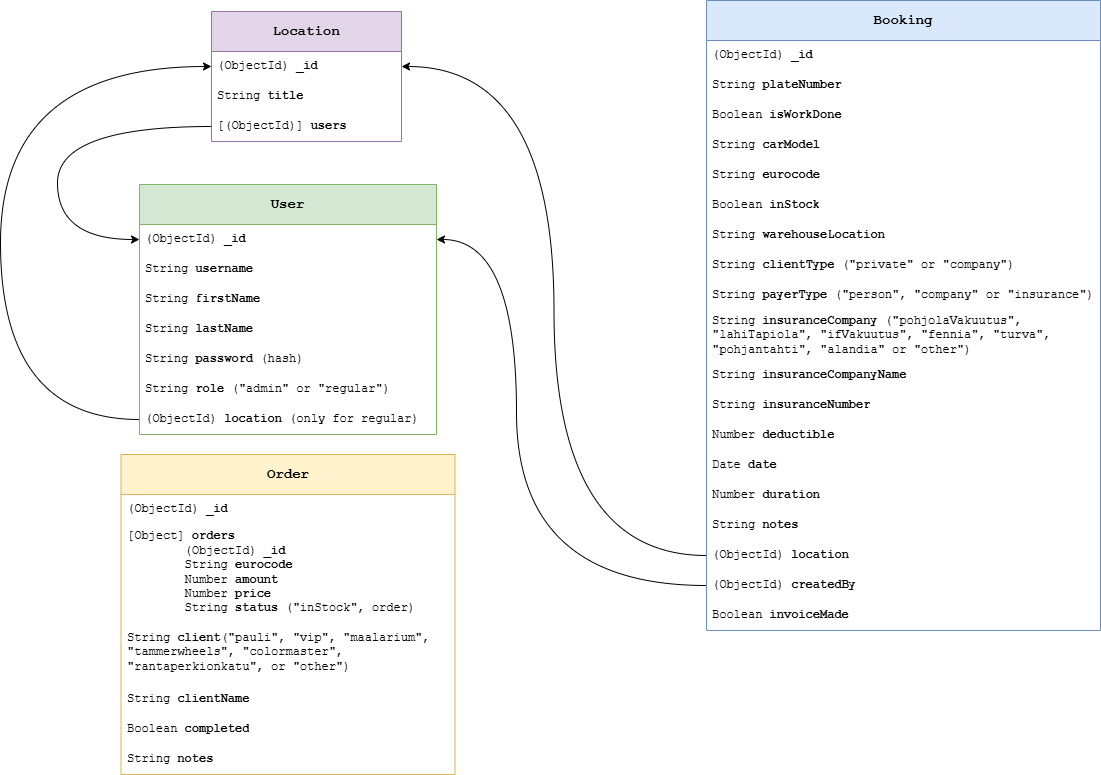

The diagram above was exported from draw.io. Its source (the exported page's mxGraphModel, read from the mxfile embedded in the PNG):
<mxGraphModel dx="2066" dy="785" grid="0" gridSize="10" guides="1" tooltips="1" connect="1" arrows="1" fold="1" page="1" pageScale="1" pageWidth="1169" pageHeight="827" background="#ffffff" math="0" shadow="0">
  <root>
    <mxCell id="0" />
    <mxCell id="1" parent="0" />
    <mxCell id="G3TgWwjvrizi0_5mP97F-1" value="&lt;b&gt;&lt;font style=&quot;font-size: 14px;&quot;&gt;User&lt;/font&gt;&lt;/b&gt;" style="swimlane;fontStyle=0;childLayout=stackLayout;horizontal=1;startSize=40;horizontalStack=0;resizeParent=1;resizeParentMax=0;resizeLast=0;collapsible=1;marginBottom=0;whiteSpace=wrap;html=1;fontFamily=Courier New;fillColor=#d5e8d4;strokeColor=#82b366;" parent="1" vertex="1">
      <mxGeometry x="195" y="200" width="297" height="250" as="geometry" />
    </mxCell>
    <mxCell id="G3TgWwjvrizi0_5mP97F-2" value="&lt;font&gt;(ObjectId) &lt;b&gt;_id&lt;/b&gt;&lt;/font&gt;" style="text;strokeColor=none;fillColor=none;align=left;verticalAlign=middle;spacingLeft=4;spacingRight=4;overflow=hidden;points=[[0,0.5],[1,0.5]];portConstraint=eastwest;rotatable=0;whiteSpace=wrap;html=1;fontFamily=Courier New;" parent="G3TgWwjvrizi0_5mP97F-1" vertex="1">
      <mxGeometry y="40" width="297" height="30" as="geometry" />
    </mxCell>
    <mxCell id="G3TgWwjvrizi0_5mP97F-16" value="&lt;font&gt;String &lt;b&gt;username&lt;/b&gt;&lt;/font&gt;" style="text;strokeColor=none;fillColor=none;align=left;verticalAlign=middle;spacingLeft=4;spacingRight=4;overflow=hidden;points=[[0,0.5],[1,0.5]];portConstraint=eastwest;rotatable=0;whiteSpace=wrap;html=1;fontFamily=Courier New;" parent="G3TgWwjvrizi0_5mP97F-1" vertex="1">
      <mxGeometry y="70" width="297" height="30" as="geometry" />
    </mxCell>
    <mxCell id="G3TgWwjvrizi0_5mP97F-15" value="&lt;font&gt;String &lt;b&gt;firstName&lt;/b&gt;&lt;/font&gt;" style="text;strokeColor=none;fillColor=none;align=left;verticalAlign=middle;spacingLeft=4;spacingRight=4;overflow=hidden;points=[[0,0.5],[1,0.5]];portConstraint=eastwest;rotatable=0;whiteSpace=wrap;html=1;fontFamily=Courier New;" parent="G3TgWwjvrizi0_5mP97F-1" vertex="1">
      <mxGeometry y="100" width="297" height="30" as="geometry" />
    </mxCell>
    <mxCell id="G3TgWwjvrizi0_5mP97F-11" value="&lt;font&gt;String &lt;b&gt;lastName&lt;/b&gt;&lt;/font&gt;" style="text;strokeColor=none;fillColor=none;align=left;verticalAlign=middle;spacingLeft=4;spacingRight=4;overflow=hidden;points=[[0,0.5],[1,0.5]];portConstraint=eastwest;rotatable=0;whiteSpace=wrap;html=1;fontFamily=Courier New;" parent="G3TgWwjvrizi0_5mP97F-1" vertex="1">
      <mxGeometry y="130" width="297" height="30" as="geometry" />
    </mxCell>
    <mxCell id="G3TgWwjvrizi0_5mP97F-3" value="String &lt;b&gt;password &lt;/b&gt;(hash)" style="text;strokeColor=none;fillColor=none;align=left;verticalAlign=middle;spacingLeft=4;spacingRight=4;overflow=hidden;points=[[0,0.5],[1,0.5]];portConstraint=eastwest;rotatable=0;whiteSpace=wrap;html=1;fontFamily=Courier New;" parent="G3TgWwjvrizi0_5mP97F-1" vertex="1">
      <mxGeometry y="160" width="297" height="30" as="geometry" />
    </mxCell>
    <mxCell id="G3TgWwjvrizi0_5mP97F-4" value="String &lt;b&gt;role &lt;/b&gt;(&quot;admin&quot; or &quot;regular&quot;)" style="text;strokeColor=none;fillColor=none;align=left;verticalAlign=middle;spacingLeft=4;spacingRight=4;overflow=hidden;points=[[0,0.5],[1,0.5]];portConstraint=eastwest;rotatable=0;whiteSpace=wrap;html=1;fontFamily=Courier New;" parent="G3TgWwjvrizi0_5mP97F-1" vertex="1">
      <mxGeometry y="190" width="297" height="30" as="geometry" />
    </mxCell>
    <mxCell id="rVLrRFQLjw27y9FfVWrE-1" value="(ObjectId)&amp;nbsp;&lt;b&gt;location &lt;/b&gt;(only for regular)" style="text;strokeColor=none;fillColor=none;align=left;verticalAlign=middle;spacingLeft=4;spacingRight=4;overflow=hidden;points=[[0,0.5],[1,0.5]];portConstraint=eastwest;rotatable=0;whiteSpace=wrap;html=1;fontFamily=Courier New;" parent="G3TgWwjvrizi0_5mP97F-1" vertex="1">
      <mxGeometry y="220" width="297" height="30" as="geometry" />
    </mxCell>
    <mxCell id="G3TgWwjvrizi0_5mP97F-6" value="&lt;b&gt;&lt;font style=&quot;font-size: 14px;&quot;&gt;Booking&lt;/font&gt;&lt;/b&gt;" style="swimlane;fontStyle=0;childLayout=stackLayout;horizontal=1;startSize=40;horizontalStack=0;resizeParent=1;resizeParentMax=0;resizeLast=0;collapsible=1;marginBottom=0;whiteSpace=wrap;html=1;fontFamily=Courier New;fillColor=#dae8fc;strokeColor=#6c8ebf;" parent="1" vertex="1">
      <mxGeometry x="762" y="16" width="394" height="630" as="geometry" />
    </mxCell>
    <mxCell id="G3TgWwjvrizi0_5mP97F-12" value="&lt;font&gt;(ObjectId) &lt;b&gt;_id&lt;/b&gt;&lt;/font&gt;" style="text;strokeColor=none;fillColor=none;align=left;verticalAlign=middle;spacingLeft=4;spacingRight=4;overflow=hidden;points=[[0,0.5],[1,0.5]];portConstraint=eastwest;rotatable=0;whiteSpace=wrap;html=1;fontFamily=Courier New;" parent="G3TgWwjvrizi0_5mP97F-6" vertex="1">
      <mxGeometry y="40" width="394" height="30" as="geometry" />
    </mxCell>
    <mxCell id="G3TgWwjvrizi0_5mP97F-7" value="&lt;font&gt;String &lt;b&gt;plateNumber&lt;/b&gt;&lt;/font&gt;" style="text;strokeColor=none;fillColor=none;align=left;verticalAlign=middle;spacingLeft=4;spacingRight=4;overflow=hidden;points=[[0,0.5],[1,0.5]];portConstraint=eastwest;rotatable=0;whiteSpace=wrap;html=1;fontFamily=Courier New;" parent="G3TgWwjvrizi0_5mP97F-6" vertex="1">
      <mxGeometry y="70" width="394" height="30" as="geometry" />
    </mxCell>
    <mxCell id="qvDxs85i2NYRRdOA0w8L-1" value="&lt;font&gt;Boolean &lt;b&gt;isWorkDone&lt;/b&gt;&lt;/font&gt;" style="text;strokeColor=none;fillColor=none;align=left;verticalAlign=middle;spacingLeft=4;spacingRight=4;overflow=hidden;points=[[0,0.5],[1,0.5]];portConstraint=eastwest;rotatable=0;whiteSpace=wrap;html=1;fontFamily=Courier New;" parent="G3TgWwjvrizi0_5mP97F-6" vertex="1">
      <mxGeometry y="100" width="394" height="30" as="geometry" />
    </mxCell>
    <mxCell id="8Zv9iLaW5g4iP1wHfZq8-6" value="&lt;font&gt;String &lt;b&gt;carModel&lt;/b&gt;&lt;/font&gt;" style="text;strokeColor=none;fillColor=none;align=left;verticalAlign=middle;spacingLeft=4;spacingRight=4;overflow=hidden;points=[[0,0.5],[1,0.5]];portConstraint=eastwest;rotatable=0;whiteSpace=wrap;html=1;fontFamily=Courier New;" parent="G3TgWwjvrizi0_5mP97F-6" vertex="1">
      <mxGeometry y="130" width="394" height="30" as="geometry" />
    </mxCell>
    <mxCell id="qvDxs85i2NYRRdOA0w8L-2" value="&lt;font&gt;String &lt;b&gt;eurocode&lt;/b&gt;&lt;/font&gt;" style="text;strokeColor=none;fillColor=none;align=left;verticalAlign=middle;spacingLeft=4;spacingRight=4;overflow=hidden;points=[[0,0.5],[1,0.5]];portConstraint=eastwest;rotatable=0;whiteSpace=wrap;html=1;fontFamily=Courier New;" parent="G3TgWwjvrizi0_5mP97F-6" vertex="1">
      <mxGeometry y="160" width="394" height="30" as="geometry" />
    </mxCell>
    <mxCell id="qvDxs85i2NYRRdOA0w8L-3" value="Boolean &lt;b&gt;inStock&lt;/b&gt;" style="text;strokeColor=none;fillColor=none;align=left;verticalAlign=middle;spacingLeft=4;spacingRight=4;overflow=hidden;points=[[0,0.5],[1,0.5]];portConstraint=eastwest;rotatable=0;whiteSpace=wrap;html=1;fontFamily=Courier New;" parent="G3TgWwjvrizi0_5mP97F-6" vertex="1">
      <mxGeometry y="190" width="394" height="30" as="geometry" />
    </mxCell>
    <mxCell id="qvDxs85i2NYRRdOA0w8L-4" value="&lt;font&gt;String &lt;b&gt;warehouseLocation&lt;/b&gt;&lt;/font&gt;" style="text;strokeColor=none;fillColor=none;align=left;verticalAlign=middle;spacingLeft=4;spacingRight=4;overflow=hidden;points=[[0,0.5],[1,0.5]];portConstraint=eastwest;rotatable=0;whiteSpace=wrap;html=1;fontFamily=Courier New;" parent="G3TgWwjvrizi0_5mP97F-6" vertex="1">
      <mxGeometry y="220" width="394" height="30" as="geometry" />
    </mxCell>
    <mxCell id="qvDxs85i2NYRRdOA0w8L-5" value="String &lt;b&gt;clientType &lt;/b&gt;(&quot;private&quot; or &quot;company&quot;)" style="text;strokeColor=none;fillColor=none;align=left;verticalAlign=middle;spacingLeft=4;spacingRight=4;overflow=hidden;points=[[0,0.5],[1,0.5]];portConstraint=eastwest;rotatable=0;whiteSpace=wrap;html=1;fontFamily=Courier New;" parent="G3TgWwjvrizi0_5mP97F-6" vertex="1">
      <mxGeometry y="250" width="394" height="30" as="geometry" />
    </mxCell>
    <mxCell id="qvDxs85i2NYRRdOA0w8L-9" value="String &lt;b&gt;payerType &lt;/b&gt;(&quot;person&quot;, &quot;company&quot; or &quot;insurance&quot;)" style="text;strokeColor=none;fillColor=none;align=left;verticalAlign=middle;spacingLeft=4;spacingRight=4;overflow=hidden;points=[[0,0.5],[1,0.5]];portConstraint=eastwest;rotatable=0;whiteSpace=wrap;html=1;fontFamily=Courier New;" parent="G3TgWwjvrizi0_5mP97F-6" vertex="1">
      <mxGeometry y="280" width="394" height="30" as="geometry" />
    </mxCell>
    <mxCell id="qvDxs85i2NYRRdOA0w8L-10" value="&lt;font&gt;String &lt;b&gt;insuranceCompany &lt;/b&gt;(&quot;pohjolaVakuutus&quot;,&amp;nbsp; &amp;nbsp; &amp;nbsp; &quot;lahiTapiola&quot;, &quot;ifVakuutus&quot;, &quot;fennia&quot;, &quot;turva&quot;, &quot;pohjantahti&quot;, &quot;alandia&quot; or &quot;other&quot;)&lt;/font&gt;" style="text;strokeColor=none;fillColor=none;align=left;verticalAlign=middle;spacingLeft=4;spacingRight=4;overflow=hidden;points=[[0,0.5],[1,0.5]];portConstraint=eastwest;rotatable=0;whiteSpace=wrap;html=1;fontFamily=Courier New;" parent="G3TgWwjvrizi0_5mP97F-6" vertex="1">
      <mxGeometry y="310" width="394" height="50" as="geometry" />
    </mxCell>
    <mxCell id="qvDxs85i2NYRRdOA0w8L-11" value="&lt;font&gt;String &lt;b&gt;insuranceCompanyName&lt;/b&gt;&lt;/font&gt;" style="text;strokeColor=none;fillColor=none;align=left;verticalAlign=middle;spacingLeft=4;spacingRight=4;overflow=hidden;points=[[0,0.5],[1,0.5]];portConstraint=eastwest;rotatable=0;whiteSpace=wrap;html=1;fontFamily=Courier New;" parent="G3TgWwjvrizi0_5mP97F-6" vertex="1">
      <mxGeometry y="360" width="394" height="30" as="geometry" />
    </mxCell>
    <mxCell id="8Zv9iLaW5g4iP1wHfZq8-5" value="&lt;font&gt;String &lt;b&gt;insuranceNumber&lt;/b&gt;&lt;/font&gt;" style="text;strokeColor=none;fillColor=none;align=left;verticalAlign=middle;spacingLeft=4;spacingRight=4;overflow=hidden;points=[[0,0.5],[1,0.5]];portConstraint=eastwest;rotatable=0;whiteSpace=wrap;html=1;fontFamily=Courier New;" parent="G3TgWwjvrizi0_5mP97F-6" vertex="1">
      <mxGeometry y="390" width="394" height="30" as="geometry" />
    </mxCell>
    <mxCell id="uwzES38MQd-UvDVgbf8U-2" value="&lt;font&gt;Number&amp;nbsp;&lt;b&gt;deductible&lt;/b&gt;&lt;/font&gt;" style="text;strokeColor=none;fillColor=none;align=left;verticalAlign=middle;spacingLeft=4;spacingRight=4;overflow=hidden;points=[[0,0.5],[1,0.5]];portConstraint=eastwest;rotatable=0;whiteSpace=wrap;html=1;fontFamily=Courier New;" vertex="1" parent="G3TgWwjvrizi0_5mP97F-6">
      <mxGeometry y="420" width="394" height="30" as="geometry" />
    </mxCell>
    <mxCell id="G3TgWwjvrizi0_5mP97F-8" value="Date &lt;b&gt;date&lt;/b&gt;" style="text;strokeColor=none;fillColor=none;align=left;verticalAlign=middle;spacingLeft=4;spacingRight=4;overflow=hidden;points=[[0,0.5],[1,0.5]];portConstraint=eastwest;rotatable=0;whiteSpace=wrap;html=1;fontFamily=Courier New;" parent="G3TgWwjvrizi0_5mP97F-6" vertex="1">
      <mxGeometry y="450" width="394" height="30" as="geometry" />
    </mxCell>
    <mxCell id="8Zv9iLaW5g4iP1wHfZq8-3" value="Number&amp;nbsp;&lt;b&gt;duration&lt;/b&gt;" style="text;strokeColor=none;fillColor=none;align=left;verticalAlign=middle;spacingLeft=4;spacingRight=4;overflow=hidden;points=[[0,0.5],[1,0.5]];portConstraint=eastwest;rotatable=0;whiteSpace=wrap;html=1;fontFamily=Courier New;" parent="G3TgWwjvrizi0_5mP97F-6" vertex="1">
      <mxGeometry y="480" width="394" height="30" as="geometry" />
    </mxCell>
    <mxCell id="qvDxs85i2NYRRdOA0w8L-12" value="&lt;font&gt;String &lt;b&gt;notes&lt;/b&gt;&lt;/font&gt;" style="text;strokeColor=none;fillColor=none;align=left;verticalAlign=middle;spacingLeft=4;spacingRight=4;overflow=hidden;points=[[0,0.5],[1,0.5]];portConstraint=eastwest;rotatable=0;whiteSpace=wrap;html=1;fontFamily=Courier New;" parent="G3TgWwjvrizi0_5mP97F-6" vertex="1">
      <mxGeometry y="510" width="394" height="30" as="geometry" />
    </mxCell>
    <mxCell id="8Zv9iLaW5g4iP1wHfZq8-2" value="(ObjectId)&lt;b&gt; location&lt;/b&gt;" style="text;strokeColor=none;fillColor=none;align=left;verticalAlign=middle;spacingLeft=4;spacingRight=4;overflow=hidden;points=[[0,0.5],[1,0.5]];portConstraint=eastwest;rotatable=0;whiteSpace=wrap;html=1;fontFamily=Courier New;" parent="G3TgWwjvrizi0_5mP97F-6" vertex="1">
      <mxGeometry y="540" width="394" height="30" as="geometry" />
    </mxCell>
    <mxCell id="uUwBKC93VzwVZvDELKPq-1" value="(ObjectId)&lt;b&gt; createdBy&lt;/b&gt;" style="text;strokeColor=none;fillColor=none;align=left;verticalAlign=middle;spacingLeft=4;spacingRight=4;overflow=hidden;points=[[0,0.5],[1,0.5]];portConstraint=eastwest;rotatable=0;whiteSpace=wrap;html=1;fontFamily=Courier New;" parent="G3TgWwjvrizi0_5mP97F-6" vertex="1">
      <mxGeometry y="570" width="394" height="30" as="geometry" />
    </mxCell>
    <mxCell id="5J0Afq78vyZDXRIAEXfI-1" value="Boolean &lt;b&gt;invoiceMade&lt;/b&gt;" style="text;strokeColor=none;fillColor=none;align=left;verticalAlign=middle;spacingLeft=4;spacingRight=4;overflow=hidden;points=[[0,0.5],[1,0.5]];portConstraint=eastwest;rotatable=0;whiteSpace=wrap;html=1;fontFamily=Courier New;" parent="G3TgWwjvrizi0_5mP97F-6" vertex="1">
      <mxGeometry y="600" width="394" height="30" as="geometry" />
    </mxCell>
    <mxCell id="IL6rVGdhucCW9yDog7t3-1" value="&lt;b&gt;&lt;font style=&quot;font-size: 14px;&quot;&gt;Location&lt;/font&gt;&lt;/b&gt;" style="swimlane;fontStyle=0;childLayout=stackLayout;horizontal=1;startSize=40;horizontalStack=0;resizeParent=1;resizeParentMax=0;resizeLast=0;collapsible=1;marginBottom=0;whiteSpace=wrap;html=1;fontFamily=Courier New;fillColor=#e1d5e7;strokeColor=#9673a6;" parent="1" vertex="1">
      <mxGeometry x="267" y="27" width="190" height="130" as="geometry" />
    </mxCell>
    <mxCell id="IL6rVGdhucCW9yDog7t3-2" value="&lt;font&gt;(ObjectId) &lt;b&gt;_id&lt;/b&gt;&lt;/font&gt;" style="text;strokeColor=none;fillColor=none;align=left;verticalAlign=middle;spacingLeft=4;spacingRight=4;overflow=hidden;points=[[0,0.5],[1,0.5]];portConstraint=eastwest;rotatable=0;whiteSpace=wrap;html=1;fontFamily=Courier New;" parent="IL6rVGdhucCW9yDog7t3-1" vertex="1">
      <mxGeometry y="40" width="190" height="30" as="geometry" />
    </mxCell>
    <mxCell id="IL6rVGdhucCW9yDog7t3-3" value="&lt;font&gt;String &lt;b&gt;title&lt;/b&gt;&lt;/font&gt;" style="text;strokeColor=none;fillColor=none;align=left;verticalAlign=middle;spacingLeft=4;spacingRight=4;overflow=hidden;points=[[0,0.5],[1,0.5]];portConstraint=eastwest;rotatable=0;whiteSpace=wrap;html=1;fontFamily=Courier New;" parent="IL6rVGdhucCW9yDog7t3-1" vertex="1">
      <mxGeometry y="70" width="190" height="30" as="geometry" />
    </mxCell>
    <mxCell id="IL6rVGdhucCW9yDog7t3-6" value="[(ObjectId)] &lt;b&gt;users&lt;/b&gt;" style="text;strokeColor=none;fillColor=none;align=left;verticalAlign=middle;spacingLeft=4;spacingRight=4;overflow=hidden;points=[[0,0.5],[1,0.5]];portConstraint=eastwest;rotatable=0;whiteSpace=wrap;html=1;fontFamily=Courier New;" parent="IL6rVGdhucCW9yDog7t3-1" vertex="1">
      <mxGeometry y="100" width="190" height="30" as="geometry" />
    </mxCell>
    <mxCell id="IL6rVGdhucCW9yDog7t3-17" style="edgeStyle=orthogonalEdgeStyle;rounded=0;orthogonalLoop=1;jettySize=auto;html=1;entryX=1;entryY=0.5;entryDx=0;entryDy=0;curved=1;exitX=0;exitY=0.5;exitDx=0;exitDy=0;" parent="1" source="uUwBKC93VzwVZvDELKPq-1" target="G3TgWwjvrizi0_5mP97F-2" edge="1">
      <mxGeometry relative="1" as="geometry">
        <Array as="points">
          <mxPoint x="572" y="601" />
          <mxPoint x="572" y="255" />
        </Array>
      </mxGeometry>
    </mxCell>
    <mxCell id="uUwBKC93VzwVZvDELKPq-2" style="edgeStyle=orthogonalEdgeStyle;rounded=0;orthogonalLoop=1;jettySize=auto;html=1;entryX=1;entryY=0.5;entryDx=0;entryDy=0;curved=1;" parent="1" source="8Zv9iLaW5g4iP1wHfZq8-2" target="IL6rVGdhucCW9yDog7t3-2" edge="1">
      <mxGeometry relative="1" as="geometry" />
    </mxCell>
    <mxCell id="chCLtV9VnHBUNW4oOQxB-1" value="&lt;b&gt;&lt;font style=&quot;font-size: 14px;&quot;&gt;Order&lt;/font&gt;&lt;/b&gt;" style="swimlane;fontStyle=0;childLayout=stackLayout;horizontal=1;startSize=40;horizontalStack=0;resizeParent=1;resizeParentMax=0;resizeLast=0;collapsible=1;marginBottom=0;whiteSpace=wrap;html=1;fontFamily=Courier New;fillColor=#fff2cc;strokeColor=#d6b656;" parent="1" vertex="1">
      <mxGeometry x="176.5" y="470" width="334" height="320" as="geometry" />
    </mxCell>
    <mxCell id="chCLtV9VnHBUNW4oOQxB-2" value="&lt;font&gt;(ObjectId) &lt;b&gt;_id&lt;/b&gt;&lt;/font&gt;" style="text;strokeColor=none;fillColor=none;align=left;verticalAlign=middle;spacingLeft=4;spacingRight=4;overflow=hidden;points=[[0,0.5],[1,0.5]];portConstraint=eastwest;rotatable=0;whiteSpace=wrap;html=1;fontFamily=Courier New;" parent="chCLtV9VnHBUNW4oOQxB-1" vertex="1">
      <mxGeometry y="40" width="334" height="30" as="geometry" />
    </mxCell>
    <mxCell id="chCLtV9VnHBUNW4oOQxB-10" value="[Object] &lt;b&gt;orders&lt;/b&gt;&lt;div&gt;&lt;span style=&quot;white-space: pre;&quot;&gt;&#09;&lt;/span&gt;(ObjectId) &lt;b&gt;_id&lt;/b&gt;&lt;br&gt;&lt;/div&gt;&lt;div&gt;&lt;span style=&quot;white-space: pre;&quot;&gt;&#09;&lt;/span&gt;String &lt;b&gt;eurocode&lt;/b&gt;&lt;br&gt;&lt;/div&gt;&lt;div&gt;&lt;span style=&quot;white-space: pre;&quot;&gt;&#09;&lt;/span&gt;Number &lt;b&gt;amount&lt;/b&gt;&lt;br&gt;&lt;/div&gt;&lt;div&gt;&lt;span style=&quot;font-weight: bold; white-space: pre;&quot;&gt;&#09;&lt;/span&gt;Number &lt;b&gt;price&lt;br&gt;&lt;/b&gt;&lt;/div&gt;&lt;div&gt;&lt;span style=&quot;font-weight: bold; white-space: pre;&quot;&gt;&#09;&lt;/span&gt;String &lt;b&gt;status &lt;/b&gt;(&quot;inStock&quot;, order)&lt;br&gt;&lt;/div&gt;" style="text;strokeColor=none;fillColor=none;align=left;verticalAlign=middle;spacingLeft=4;spacingRight=4;overflow=hidden;points=[[0,0.5],[1,0.5]];portConstraint=eastwest;rotatable=0;whiteSpace=wrap;html=1;fontFamily=Courier New;" parent="chCLtV9VnHBUNW4oOQxB-1" vertex="1">
      <mxGeometry y="70" width="334" height="96" as="geometry" />
    </mxCell>
    <mxCell id="chCLtV9VnHBUNW4oOQxB-9" value="&lt;font&gt;String &lt;b&gt;client&lt;/b&gt;(&quot;pauli&quot;, &quot;vip&quot;, &quot;maalarium&quot;, &quot;tammerwheels&quot;, &quot;colormaster&quot;, &quot;rantaperkionkatu&quot;, or &quot;other&quot;)&lt;/font&gt;" style="text;strokeColor=none;fillColor=none;align=left;verticalAlign=middle;spacingLeft=4;spacingRight=4;overflow=hidden;points=[[0,0.5],[1,0.5]];portConstraint=eastwest;rotatable=0;whiteSpace=wrap;html=1;fontFamily=Courier New;" parent="chCLtV9VnHBUNW4oOQxB-1" vertex="1">
      <mxGeometry y="166" width="334" height="64" as="geometry" />
    </mxCell>
    <mxCell id="chCLtV9VnHBUNW4oOQxB-13" value="&lt;font&gt;String &lt;b&gt;clientName&lt;/b&gt;&lt;/font&gt;" style="text;strokeColor=none;fillColor=none;align=left;verticalAlign=middle;spacingLeft=4;spacingRight=4;overflow=hidden;points=[[0,0.5],[1,0.5]];portConstraint=eastwest;rotatable=0;whiteSpace=wrap;html=1;fontFamily=Courier New;" parent="chCLtV9VnHBUNW4oOQxB-1" vertex="1">
      <mxGeometry y="230" width="334" height="30" as="geometry" />
    </mxCell>
    <mxCell id="uwzES38MQd-UvDVgbf8U-1" value="&lt;font&gt;Boolean&amp;nbsp;&lt;b&gt;completed&lt;/b&gt;&lt;/font&gt;" style="text;strokeColor=none;fillColor=none;align=left;verticalAlign=middle;spacingLeft=4;spacingRight=4;overflow=hidden;points=[[0,0.5],[1,0.5]];portConstraint=eastwest;rotatable=0;whiteSpace=wrap;html=1;fontFamily=Courier New;" vertex="1" parent="chCLtV9VnHBUNW4oOQxB-1">
      <mxGeometry y="260" width="334" height="30" as="geometry" />
    </mxCell>
    <mxCell id="chCLtV9VnHBUNW4oOQxB-5" value="&lt;font&gt;String &lt;b&gt;notes&lt;/b&gt;&lt;/font&gt;" style="text;strokeColor=none;fillColor=none;align=left;verticalAlign=middle;spacingLeft=4;spacingRight=4;overflow=hidden;points=[[0,0.5],[1,0.5]];portConstraint=eastwest;rotatable=0;whiteSpace=wrap;html=1;fontFamily=Courier New;" parent="chCLtV9VnHBUNW4oOQxB-1" vertex="1">
      <mxGeometry y="290" width="334" height="30" as="geometry" />
    </mxCell>
    <mxCell id="chCLtV9VnHBUNW4oOQxB-11" style="edgeStyle=orthogonalEdgeStyle;rounded=0;orthogonalLoop=1;jettySize=auto;html=1;entryX=0;entryY=0.5;entryDx=0;entryDy=0;curved=1;" parent="1" source="IL6rVGdhucCW9yDog7t3-6" target="G3TgWwjvrizi0_5mP97F-2" edge="1">
      <mxGeometry relative="1" as="geometry">
        <Array as="points">
          <mxPoint x="113" y="142" />
          <mxPoint x="113" y="255" />
        </Array>
      </mxGeometry>
    </mxCell>
    <mxCell id="chCLtV9VnHBUNW4oOQxB-12" style="edgeStyle=orthogonalEdgeStyle;rounded=0;orthogonalLoop=1;jettySize=auto;html=1;entryX=0;entryY=0.5;entryDx=0;entryDy=0;curved=1;exitX=0;exitY=0.5;exitDx=0;exitDy=0;" parent="1" source="rVLrRFQLjw27y9FfVWrE-1" target="IL6rVGdhucCW9yDog7t3-2" edge="1">
      <mxGeometry relative="1" as="geometry">
        <Array as="points">
          <mxPoint x="56" y="435" />
          <mxPoint x="56" y="82" />
        </Array>
      </mxGeometry>
    </mxCell>
  </root>
</mxGraphModel>